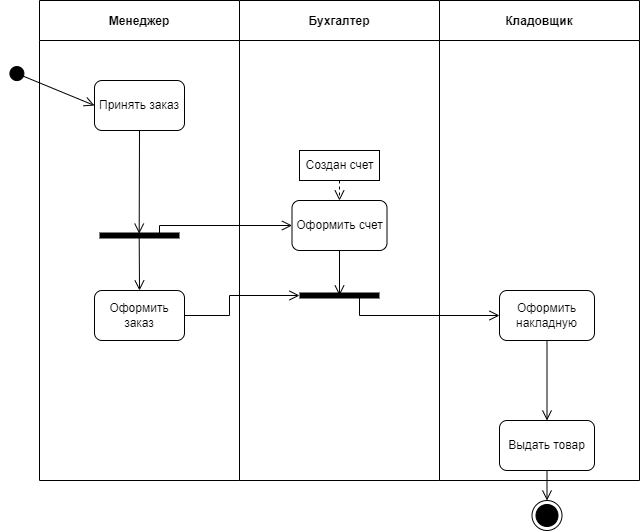

The diagram above was exported from draw.io. Its source (the exported page's mxGraphModel, read from the mxfile embedded in the PNG):
<mxGraphModel dx="725" dy="752" grid="1" gridSize="10" guides="1" tooltips="1" connect="1" arrows="1" fold="1" page="1" pageScale="1" pageWidth="827" pageHeight="1169" math="0" shadow="0">
  <root>
    <mxCell id="0" />
    <mxCell id="1" parent="0" />
    <mxCell id="p3iWz2woUeZhQ5yC--WE-5" value="Менеджер" style="swimlane;startSize=40;" vertex="1" parent="1">
      <mxGeometry x="40" width="200" height="480" as="geometry" />
    </mxCell>
    <mxCell id="p3iWz2woUeZhQ5yC--WE-13" value="Принять заказ" style="rounded=1;whiteSpace=wrap;html=1;" vertex="1" parent="p3iWz2woUeZhQ5yC--WE-5">
      <mxGeometry x="55" y="80" width="90" height="50" as="geometry" />
    </mxCell>
    <mxCell id="p3iWz2woUeZhQ5yC--WE-15" value="" style="shape=line;html=1;strokeWidth=6;strokeColor=#000000;" vertex="1" parent="p3iWz2woUeZhQ5yC--WE-5">
      <mxGeometry x="60" y="230" width="80" height="10" as="geometry" />
    </mxCell>
    <mxCell id="p3iWz2woUeZhQ5yC--WE-17" value="" style="html=1;verticalAlign=bottom;endArrow=open;endSize=8;rounded=0;strokeColor=#000000;exitX=0.5;exitY=1;exitDx=0;exitDy=0;entryX=0.496;entryY=0.314;entryDx=0;entryDy=0;entryPerimeter=0;" edge="1" parent="p3iWz2woUeZhQ5yC--WE-5" source="p3iWz2woUeZhQ5yC--WE-13" target="p3iWz2woUeZhQ5yC--WE-15">
      <mxGeometry relative="1" as="geometry">
        <mxPoint x="240" y="90" as="sourcePoint" />
        <mxPoint x="100" y="180" as="targetPoint" />
      </mxGeometry>
    </mxCell>
    <mxCell id="p3iWz2woUeZhQ5yC--WE-30" value="Оформить заказ" style="rounded=1;whiteSpace=wrap;html=1;" vertex="1" parent="p3iWz2woUeZhQ5yC--WE-5">
      <mxGeometry x="55" y="290" width="90" height="50" as="geometry" />
    </mxCell>
    <mxCell id="p3iWz2woUeZhQ5yC--WE-29" value="" style="html=1;verticalAlign=bottom;endArrow=open;endSize=8;rounded=0;strokeColor=#000000;entryX=0.5;entryY=0;entryDx=0;entryDy=0;exitX=0.496;exitY=0.514;exitDx=0;exitDy=0;exitPerimeter=0;" edge="1" parent="p3iWz2woUeZhQ5yC--WE-5" source="p3iWz2woUeZhQ5yC--WE-15" target="p3iWz2woUeZhQ5yC--WE-30">
      <mxGeometry relative="1" as="geometry">
        <mxPoint x="100" y="240" as="sourcePoint" />
        <mxPoint x="70" y="270" as="targetPoint" />
      </mxGeometry>
    </mxCell>
    <mxCell id="p3iWz2woUeZhQ5yC--WE-7" value="Бухгалтер" style="swimlane;startSize=40;" vertex="1" parent="1">
      <mxGeometry x="240" width="200" height="480" as="geometry" />
    </mxCell>
    <mxCell id="p3iWz2woUeZhQ5yC--WE-18" value="Оформить счет" style="rounded=1;whiteSpace=wrap;html=1;strokeColor=#000000;" vertex="1" parent="p3iWz2woUeZhQ5yC--WE-7">
      <mxGeometry x="52.5" y="200" width="95" height="50" as="geometry" />
    </mxCell>
    <mxCell id="p3iWz2woUeZhQ5yC--WE-22" value="Создан счет" style="html=1;strokeColor=#000000;" vertex="1" parent="p3iWz2woUeZhQ5yC--WE-7">
      <mxGeometry x="60" y="150" width="80" height="30" as="geometry" />
    </mxCell>
    <mxCell id="p3iWz2woUeZhQ5yC--WE-23" value="" style="html=1;verticalAlign=bottom;endArrow=open;dashed=1;endSize=8;rounded=0;strokeColor=#000000;exitX=0.5;exitY=1;exitDx=0;exitDy=0;entryX=0.5;entryY=0;entryDx=0;entryDy=0;" edge="1" parent="p3iWz2woUeZhQ5yC--WE-7" source="p3iWz2woUeZhQ5yC--WE-22" target="p3iWz2woUeZhQ5yC--WE-18">
      <mxGeometry relative="1" as="geometry">
        <mxPoint x="40" y="200" as="sourcePoint" />
        <mxPoint x="-40" y="200" as="targetPoint" />
      </mxGeometry>
    </mxCell>
    <mxCell id="p3iWz2woUeZhQ5yC--WE-24" value="" style="shape=line;html=1;strokeWidth=6;strokeColor=#000000;" vertex="1" parent="p3iWz2woUeZhQ5yC--WE-7">
      <mxGeometry x="60" y="290" width="80" height="10" as="geometry" />
    </mxCell>
    <mxCell id="p3iWz2woUeZhQ5yC--WE-25" value="" style="html=1;verticalAlign=bottom;endArrow=open;endSize=8;rounded=0;strokeColor=#000000;exitX=0.5;exitY=1;exitDx=0;exitDy=0;" edge="1" parent="p3iWz2woUeZhQ5yC--WE-7" source="p3iWz2woUeZhQ5yC--WE-18">
      <mxGeometry relative="1" as="geometry">
        <mxPoint x="-70" y="245" as="sourcePoint" />
        <mxPoint x="100" y="295" as="targetPoint" />
      </mxGeometry>
    </mxCell>
    <mxCell id="p3iWz2woUeZhQ5yC--WE-8" value="Кладовщик" style="swimlane;startSize=40;" vertex="1" parent="1">
      <mxGeometry x="440" width="200" height="480" as="geometry" />
    </mxCell>
    <mxCell id="p3iWz2woUeZhQ5yC--WE-26" value="Оформить накладную" style="rounded=1;whiteSpace=wrap;html=1;strokeColor=#000000;" vertex="1" parent="p3iWz2woUeZhQ5yC--WE-8">
      <mxGeometry x="60" y="290" width="95" height="50" as="geometry" />
    </mxCell>
    <mxCell id="p3iWz2woUeZhQ5yC--WE-34" value="Выдать товар" style="rounded=1;whiteSpace=wrap;html=1;strokeColor=#000000;" vertex="1" parent="p3iWz2woUeZhQ5yC--WE-8">
      <mxGeometry x="60" y="420" width="95" height="50" as="geometry" />
    </mxCell>
    <mxCell id="p3iWz2woUeZhQ5yC--WE-33" value="" style="html=1;verticalAlign=bottom;endArrow=open;endSize=8;rounded=0;strokeColor=#000000;exitX=0.5;exitY=1;exitDx=0;exitDy=0;entryX=0.5;entryY=0;entryDx=0;entryDy=0;" edge="1" parent="p3iWz2woUeZhQ5yC--WE-8" source="p3iWz2woUeZhQ5yC--WE-26" target="p3iWz2woUeZhQ5yC--WE-34">
      <mxGeometry relative="1" as="geometry">
        <mxPoint x="210" y="310" as="sourcePoint" />
        <mxPoint x="280" y="365" as="targetPoint" />
        <Array as="points" />
      </mxGeometry>
    </mxCell>
    <mxCell id="p3iWz2woUeZhQ5yC--WE-12" value="" style="html=1;verticalAlign=bottom;startArrow=circle;startFill=1;endArrow=open;startSize=6;endSize=8;rounded=0;entryX=0;entryY=0.5;entryDx=0;entryDy=0;" edge="1" parent="1" target="p3iWz2woUeZhQ5yC--WE-13">
      <mxGeometry width="80" relative="1" as="geometry">
        <mxPoint x="10" y="70" as="sourcePoint" />
        <mxPoint x="110" y="80" as="targetPoint" />
      </mxGeometry>
    </mxCell>
    <mxCell id="p3iWz2woUeZhQ5yC--WE-19" value="" style="html=1;verticalAlign=bottom;endArrow=open;endSize=8;rounded=0;strokeColor=#000000;entryX=0;entryY=0.5;entryDx=0;entryDy=0;exitX=0.75;exitY=0.5;exitDx=0;exitDy=0;exitPerimeter=0;" edge="1" parent="1" source="p3iWz2woUeZhQ5yC--WE-15" target="p3iWz2woUeZhQ5yC--WE-18">
      <mxGeometry relative="1" as="geometry">
        <mxPoint x="200" y="280" as="sourcePoint" />
        <mxPoint x="210" y="270" as="targetPoint" />
        <Array as="points">
          <mxPoint x="160" y="225" />
        </Array>
      </mxGeometry>
    </mxCell>
    <mxCell id="p3iWz2woUeZhQ5yC--WE-27" value="" style="html=1;verticalAlign=bottom;endArrow=open;endSize=8;rounded=0;strokeColor=#000000;entryX=0;entryY=0.5;entryDx=0;entryDy=0;exitX=0.75;exitY=0.5;exitDx=0;exitDy=0;exitPerimeter=0;" edge="1" parent="1" source="p3iWz2woUeZhQ5yC--WE-24" target="p3iWz2woUeZhQ5yC--WE-26">
      <mxGeometry relative="1" as="geometry">
        <mxPoint x="380" y="340" as="sourcePoint" />
        <mxPoint x="360" y="340" as="targetPoint" />
        <Array as="points">
          <mxPoint x="360" y="315" />
        </Array>
      </mxGeometry>
    </mxCell>
    <mxCell id="p3iWz2woUeZhQ5yC--WE-32" value="" style="html=1;verticalAlign=bottom;endArrow=open;endSize=8;rounded=0;strokeColor=#000000;entryX=0;entryY=0.5;entryDx=0;entryDy=0;exitX=1;exitY=0.5;exitDx=0;exitDy=0;entryPerimeter=0;" edge="1" parent="1" source="p3iWz2woUeZhQ5yC--WE-30" target="p3iWz2woUeZhQ5yC--WE-24">
      <mxGeometry relative="1" as="geometry">
        <mxPoint x="220" y="340" as="sourcePoint" />
        <mxPoint x="352.5" y="330" as="targetPoint" />
        <Array as="points">
          <mxPoint x="230" y="315" />
          <mxPoint x="230" y="295" />
        </Array>
      </mxGeometry>
    </mxCell>
    <mxCell id="p3iWz2woUeZhQ5yC--WE-35" value="" style="html=1;verticalAlign=bottom;endArrow=open;endSize=8;rounded=0;strokeColor=#000000;exitX=0.5;exitY=1;exitDx=0;exitDy=0;entryX=0.5;entryY=0;entryDx=0;entryDy=0;" edge="1" parent="1" source="p3iWz2woUeZhQ5yC--WE-34" target="p3iWz2woUeZhQ5yC--WE-36">
      <mxGeometry relative="1" as="geometry">
        <mxPoint x="768" y="390" as="sourcePoint" />
        <mxPoint x="768" y="430" as="targetPoint" />
        <Array as="points" />
      </mxGeometry>
    </mxCell>
    <mxCell id="p3iWz2woUeZhQ5yC--WE-36" value="" style="ellipse;html=1;shape=endState;fillColor=#000000;strokeColor=#000000;" vertex="1" parent="1">
      <mxGeometry x="532.5" y="500" width="30" height="30" as="geometry" />
    </mxCell>
  </root>
</mxGraphModel>